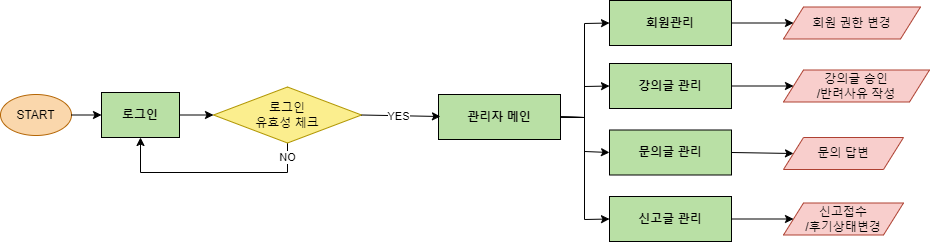

The diagram above was exported from draw.io. Its source (the exported page's mxGraphModel, read from the mxfile embedded in the PNG):
<mxGraphModel dx="1050" dy="565" grid="0" gridSize="10" guides="1" tooltips="1" connect="1" arrows="1" fold="1" page="1" pageScale="1" pageWidth="1169" pageHeight="827" math="0" shadow="0">
  <root>
    <mxCell id="0" />
    <mxCell id="1" parent="0" />
    <mxCell id="7cUsmatyMGYXrm_ZeliC-1" value="START" style="ellipse;whiteSpace=wrap;html=1;fillColor=#fad7ac;strokeColor=#b46504;" parent="1" vertex="1">
      <mxGeometry x="120" y="387" width="71" height="41" as="geometry" />
    </mxCell>
    <mxCell id="7cUsmatyMGYXrm_ZeliC-2" value="로그인" style="rounded=0;whiteSpace=wrap;html=1;fillColor=#B9E0A5;fontStyle=1" parent="1" vertex="1">
      <mxGeometry x="221" y="385" width="78" height="45" as="geometry" />
    </mxCell>
    <mxCell id="7cUsmatyMGYXrm_ZeliC-3" value="" style="endArrow=classic;html=1;rounded=0;exitX=1;exitY=0.5;exitDx=0;exitDy=0;entryX=0;entryY=0.5;entryDx=0;entryDy=0;" parent="1" source="7cUsmatyMGYXrm_ZeliC-1" target="7cUsmatyMGYXrm_ZeliC-2" edge="1">
      <mxGeometry width="50" height="50" relative="1" as="geometry">
        <mxPoint x="424.0000000000059" y="328.4999999999999" as="sourcePoint" />
        <mxPoint x="237" y="410" as="targetPoint" />
      </mxGeometry>
    </mxCell>
    <mxCell id="7cUsmatyMGYXrm_ZeliC-6" value="관리자 메인" style="rounded=0;whiteSpace=wrap;html=1;fillColor=#B9E0A5;fontStyle=1" parent="1" vertex="1">
      <mxGeometry x="558" y="387" width="122" height="45" as="geometry" />
    </mxCell>
    <mxCell id="7cUsmatyMGYXrm_ZeliC-27" value="" style="endArrow=classic;html=1;rounded=0;entryX=0.5;entryY=1;entryDx=0;entryDy=0;exitX=0.5;exitY=1;exitDx=0;exitDy=0;" parent="1" source="7cUsmatyMGYXrm_ZeliC-181" target="7cUsmatyMGYXrm_ZeliC-2" edge="1">
      <mxGeometry width="50" height="50" relative="1" as="geometry">
        <mxPoint x="435" y="486" as="sourcePoint" />
        <mxPoint x="588" y="541" as="targetPoint" />
        <Array as="points">
          <mxPoint x="407" y="465" />
          <mxPoint x="260" y="465" />
        </Array>
      </mxGeometry>
    </mxCell>
    <mxCell id="-MmhBCqAUu_bp48N7KfK-4" value="NO" style="edgeLabel;html=1;align=center;verticalAlign=middle;resizable=0;points=[];" parent="7cUsmatyMGYXrm_ZeliC-27" connectable="0" vertex="1">
      <mxGeometry x="-0.8696" y="-1" relative="1" as="geometry">
        <mxPoint as="offset" />
      </mxGeometry>
    </mxCell>
    <mxCell id="7cUsmatyMGYXrm_ZeliC-181" value="로그인&lt;div&gt;유효성 체크&lt;/div&gt;" style="rhombus;whiteSpace=wrap;html=1;fillColor=#fbee8e;fontColor=#000000;strokeColor=#B09500;" parent="1" vertex="1">
      <mxGeometry x="333" y="379.5" width="148" height="56" as="geometry" />
    </mxCell>
    <mxCell id="-MmhBCqAUu_bp48N7KfK-1" value="" style="endArrow=classic;html=1;rounded=0;exitX=1;exitY=0.5;exitDx=0;exitDy=0;entryX=0.016;entryY=0.489;entryDx=0;entryDy=0;entryPerimeter=0;" parent="1" source="7cUsmatyMGYXrm_ZeliC-181" target="7cUsmatyMGYXrm_ZeliC-6" edge="1">
      <mxGeometry width="50" height="50" relative="1" as="geometry">
        <mxPoint x="614" y="582" as="sourcePoint" />
        <mxPoint x="525" y="407" as="targetPoint" />
      </mxGeometry>
    </mxCell>
    <mxCell id="-MmhBCqAUu_bp48N7KfK-7" value="YES" style="edgeLabel;html=1;align=center;verticalAlign=middle;resizable=0;points=[];" parent="-MmhBCqAUu_bp48N7KfK-1" connectable="0" vertex="1">
      <mxGeometry x="-0.0523" relative="1" as="geometry">
        <mxPoint as="offset" />
      </mxGeometry>
    </mxCell>
    <mxCell id="-MmhBCqAUu_bp48N7KfK-2" value="" style="endArrow=classic;html=1;rounded=0;exitX=1;exitY=0.5;exitDx=0;exitDy=0;entryX=0;entryY=0.5;entryDx=0;entryDy=0;" parent="1" source="7cUsmatyMGYXrm_ZeliC-2" target="7cUsmatyMGYXrm_ZeliC-181" edge="1">
      <mxGeometry width="50" height="50" relative="1" as="geometry">
        <mxPoint x="614" y="582" as="sourcePoint" />
        <mxPoint x="664" y="532" as="targetPoint" />
      </mxGeometry>
    </mxCell>
    <mxCell id="-MmhBCqAUu_bp48N7KfK-8" value="회원관리" style="rounded=0;whiteSpace=wrap;html=1;fillColor=#B9E0A5;fontStyle=1" parent="1" vertex="1">
      <mxGeometry x="729" y="293" width="122" height="45" as="geometry" />
    </mxCell>
    <mxCell id="-MmhBCqAUu_bp48N7KfK-9" value="강의글 관리" style="rounded=0;whiteSpace=wrap;html=1;fillColor=#B9E0A5;fontStyle=1" parent="1" vertex="1">
      <mxGeometry x="729" y="356" width="122" height="45" as="geometry" />
    </mxCell>
    <mxCell id="-MmhBCqAUu_bp48N7KfK-10" value="문의글 관리" style="rounded=0;whiteSpace=wrap;html=1;fillColor=#B9E0A5;fontStyle=1" parent="1" vertex="1">
      <mxGeometry x="729" y="422.5" width="122" height="45" as="geometry" />
    </mxCell>
    <mxCell id="-MmhBCqAUu_bp48N7KfK-11" value="신고글 관리" style="rounded=0;whiteSpace=wrap;html=1;fillColor=#B9E0A5;fontStyle=1" parent="1" vertex="1">
      <mxGeometry x="729" y="489" width="122" height="45" as="geometry" />
    </mxCell>
    <mxCell id="sEfs4D7hXTJIHU9MkpOG-1" value="" style="endArrow=classic;html=1;rounded=0;exitX=1;exitY=0.5;exitDx=0;exitDy=0;entryX=0;entryY=0.5;entryDx=0;entryDy=0;" parent="1" source="7cUsmatyMGYXrm_ZeliC-6" target="-MmhBCqAUu_bp48N7KfK-8" edge="1">
      <mxGeometry width="50" height="50" relative="1" as="geometry">
        <mxPoint x="635" y="582" as="sourcePoint" />
        <mxPoint x="685" y="532" as="targetPoint" />
        <Array as="points">
          <mxPoint x="704" y="410" />
          <mxPoint x="704" y="316" />
        </Array>
      </mxGeometry>
    </mxCell>
    <mxCell id="sEfs4D7hXTJIHU9MkpOG-2" value="" style="endArrow=classic;html=1;rounded=0;exitX=1;exitY=0.5;exitDx=0;exitDy=0;entryX=0;entryY=0.5;entryDx=0;entryDy=0;" parent="1" source="7cUsmatyMGYXrm_ZeliC-6" target="-MmhBCqAUu_bp48N7KfK-9" edge="1">
      <mxGeometry width="50" height="50" relative="1" as="geometry">
        <mxPoint x="635" y="582" as="sourcePoint" />
        <mxPoint x="685" y="532" as="targetPoint" />
        <Array as="points">
          <mxPoint x="704" y="410" />
          <mxPoint x="704" y="379" />
        </Array>
      </mxGeometry>
    </mxCell>
    <mxCell id="sEfs4D7hXTJIHU9MkpOG-3" value="" style="endArrow=classic;html=1;rounded=0;exitX=1;exitY=0.5;exitDx=0;exitDy=0;entryX=0;entryY=0.5;entryDx=0;entryDy=0;" parent="1" source="7cUsmatyMGYXrm_ZeliC-6" target="-MmhBCqAUu_bp48N7KfK-10" edge="1">
      <mxGeometry width="50" height="50" relative="1" as="geometry">
        <mxPoint x="655" y="483" as="sourcePoint" />
        <mxPoint x="705" y="433" as="targetPoint" />
        <Array as="points">
          <mxPoint x="704" y="410" />
          <mxPoint x="704" y="444" />
        </Array>
      </mxGeometry>
    </mxCell>
    <mxCell id="sEfs4D7hXTJIHU9MkpOG-4" value="" style="endArrow=classic;html=1;rounded=0;exitX=1;exitY=0.5;exitDx=0;exitDy=0;entryX=0;entryY=0.5;entryDx=0;entryDy=0;" parent="1" source="7cUsmatyMGYXrm_ZeliC-6" target="-MmhBCqAUu_bp48N7KfK-11" edge="1">
      <mxGeometry width="50" height="50" relative="1" as="geometry">
        <mxPoint x="655" y="483" as="sourcePoint" />
        <mxPoint x="705" y="433" as="targetPoint" />
        <Array as="points">
          <mxPoint x="704" y="410" />
          <mxPoint x="704" y="512" />
        </Array>
      </mxGeometry>
    </mxCell>
    <mxCell id="Z7ZgZ2Fplqc1Jz1gOVPc-5" value="문의 답변" style="shape=parallelogram;perimeter=parallelogramPerimeter;whiteSpace=wrap;html=1;fixedSize=1;fillColor=#F8CECC;strokeColor=#ae4132;" parent="1" vertex="1">
      <mxGeometry x="903" y="430" width="120" height="32" as="geometry" />
    </mxCell>
    <mxCell id="Z7ZgZ2Fplqc1Jz1gOVPc-6" value="회원 권한 변경" style="shape=parallelogram;perimeter=parallelogramPerimeter;whiteSpace=wrap;html=1;fixedSize=1;fillColor=#F8CECC;strokeColor=#ae4132;" parent="1" vertex="1">
      <mxGeometry x="903" y="299.5" width="137" height="32" as="geometry" />
    </mxCell>
    <mxCell id="Z7ZgZ2Fplqc1Jz1gOVPc-7" value="강의글 승인&lt;div&gt;/반려사유 작성&lt;/div&gt;" style="shape=parallelogram;perimeter=parallelogramPerimeter;whiteSpace=wrap;html=1;fixedSize=1;fillColor=#F8CECC;strokeColor=#ae4132;" parent="1" vertex="1">
      <mxGeometry x="903" y="362.5" width="146" height="32" as="geometry" />
    </mxCell>
    <mxCell id="Z7ZgZ2Fplqc1Jz1gOVPc-8" value="신고접수&lt;div&gt;/후기상태변경&lt;/div&gt;" style="shape=parallelogram;perimeter=parallelogramPerimeter;whiteSpace=wrap;html=1;fixedSize=1;fillColor=#F8CECC;strokeColor=#ae4132;" parent="1" vertex="1">
      <mxGeometry x="903" y="495.5" width="120" height="32" as="geometry" />
    </mxCell>
    <mxCell id="Z7ZgZ2Fplqc1Jz1gOVPc-9" value="" style="endArrow=classic;html=1;rounded=0;exitX=1;exitY=0.5;exitDx=0;exitDy=0;entryX=0;entryY=0.5;entryDx=0;entryDy=0;" parent="1" source="-MmhBCqAUu_bp48N7KfK-8" target="Z7ZgZ2Fplqc1Jz1gOVPc-6" edge="1">
      <mxGeometry width="50" height="50" relative="1" as="geometry">
        <mxPoint x="811" y="473" as="sourcePoint" />
        <mxPoint x="861" y="423" as="targetPoint" />
      </mxGeometry>
    </mxCell>
    <mxCell id="Z7ZgZ2Fplqc1Jz1gOVPc-10" value="" style="endArrow=classic;html=1;rounded=0;exitX=1;exitY=0.5;exitDx=0;exitDy=0;entryX=0;entryY=0.5;entryDx=0;entryDy=0;" parent="1" source="-MmhBCqAUu_bp48N7KfK-9" target="Z7ZgZ2Fplqc1Jz1gOVPc-7" edge="1">
      <mxGeometry width="50" height="50" relative="1" as="geometry">
        <mxPoint x="811" y="473" as="sourcePoint" />
        <mxPoint x="861" y="423" as="targetPoint" />
      </mxGeometry>
    </mxCell>
    <mxCell id="Z7ZgZ2Fplqc1Jz1gOVPc-11" value="" style="endArrow=classic;html=1;rounded=0;exitX=1;exitY=0.5;exitDx=0;exitDy=0;entryX=0;entryY=0.5;entryDx=0;entryDy=0;" parent="1" source="-MmhBCqAUu_bp48N7KfK-10" target="Z7ZgZ2Fplqc1Jz1gOVPc-5" edge="1">
      <mxGeometry width="50" height="50" relative="1" as="geometry">
        <mxPoint x="811" y="473" as="sourcePoint" />
        <mxPoint x="861" y="423" as="targetPoint" />
      </mxGeometry>
    </mxCell>
    <mxCell id="Z7ZgZ2Fplqc1Jz1gOVPc-12" value="" style="endArrow=classic;html=1;rounded=0;exitX=1;exitY=0.5;exitDx=0;exitDy=0;entryX=0;entryY=0.5;entryDx=0;entryDy=0;" parent="1" source="-MmhBCqAUu_bp48N7KfK-11" target="Z7ZgZ2Fplqc1Jz1gOVPc-8" edge="1">
      <mxGeometry width="50" height="50" relative="1" as="geometry">
        <mxPoint x="811" y="473" as="sourcePoint" />
        <mxPoint x="861" y="423" as="targetPoint" />
      </mxGeometry>
    </mxCell>
  </root>
</mxGraphModel>